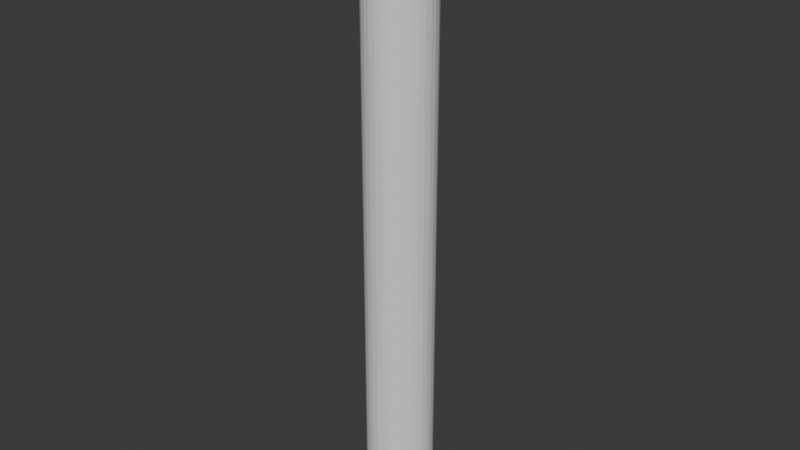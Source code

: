 # Source: blend.blend  (saved by Blender 4.2.66; exported with 4.5.12 LTS)
import bpy
from mathutils import Matrix  # noqa: F401  (used for matrix-valued properties, if any)

bpy.ops.wm.read_factory_settings(use_empty=True)
scene = bpy.context.scene
scene.name = 'Scene'

# ---- collections
col_collection = bpy.data.collections.new('Collection'); scene.collection.children.link(col_collection)

# ---- world
world_world = bpy.data.worlds.new('World'); scene.world = world_world
world_world.use_nodes = True; world_world.node_tree.nodes.clear()
_N = world_world.node_tree.nodes; _L = world_world.node_tree.links
n0 = _N.new('ShaderNodeOutputWorld'); n0.name = 'World Output'; n0.location = (300, 300)
n1 = _N.new('ShaderNodeBackground'); n1.name = 'Background'; n1.location = (10, 300)
n1.inputs[0].default_value = (0.05088, 0.05088, 0.05088, 1.0)
_L.new(n1.outputs[0], n0.inputs[0])
n0.is_active_output = True
world_world.color = (0.05088, 0.05088, 0.05088)
world_world.sun_shadow_jitter_overblur = 0.0

# ---- meshes
me_cylinder = bpy.data.meshes.new('Cylinder')
me_cylinder.from_pydata([(0.0, 1.0, -1.0), (0.0, 1.0, 1.0), (0.1951, 0.9808, -1.0), (0.1951, 0.9808, 1.0), (0.3827, 0.9239, -1.0), (0.3827, 0.9239, 1.0), (0.5556, 0.8315, -1.0), (0.5556, 0.8315, 1.0), (0.7071, 0.7071, -1.0), (0.7071, 0.7071, 1.0), (0.8315, 0.5556, -1.0), (0.8315, 0.5556, 1.0), (0.9239, 0.3827, -1.0), (0.9239, 0.3827, 1.0), (0.9808, 0.1951, -1.0), (0.9808, 0.1951, 1.0), (1.0, 0.0, -1.0), (1.0, 0.0, 1.0), (0.9808, -0.1951, -1.0), (0.9808, -0.1951, 1.0), (0.9239, -0.3827, -1.0), (0.9239, -0.3827, 1.0), (0.8315, -0.5556, -1.0), (0.8315, -0.5556, 1.0), (0.7071, -0.7071, -1.0), (0.7071, -0.7071, 1.0), (0.5556, -0.8315, -1.0), (0.5556, -0.8315, 1.0), (0.3827, -0.9239, -1.0), (0.3827, -0.9239, 1.0), (0.1951, -0.9808, -1.0), (0.1951, -0.9808, 1.0), (0.0, -1.0, -1.0), (0.0, -1.0, 1.0), (-0.1951, -0.9808, -1.0), (-0.1951, -0.9808, 1.0), (-0.3827, -0.9239, -1.0), (-0.3827, -0.9239, 1.0), (-0.5556, -0.8315, -1.0), (-0.5556, -0.8315, 1.0), (-0.7071, -0.7071, -1.0), (-0.7071, -0.7071, 1.0), (-0.8315, -0.5556, -1.0), (-0.8315, -0.5556, 1.0), (-0.9239, -0.3827, -1.0), (-0.9239, -0.3827, 1.0), (-0.9808, -0.1951, -1.0), (-0.9808, -0.1951, 1.0), (-1.0, 0.0, -1.0), (-1.0, 0.0, 1.0), (-0.9808, 0.1951, -1.0), (-0.9808, 0.1951, 1.0), (-0.9239, 0.3827, -1.0), (-0.9239, 0.3827, 1.0), (-0.8315, 0.5556, -1.0), (-0.8315, 0.5556, 1.0), (-0.7071, 0.7071, -1.0), (-0.7071, 0.7071, 1.0), (-0.5556, 0.8315, -1.0), (-0.5556, 0.8315, 1.0), (-0.3827, 0.9239, -1.0), (-0.3827, 0.9239, 1.0), (-0.1951, 0.9808, -1.0), (-0.1951, 0.9808, 1.0), (-0.4152, 0.6214, 1.0), (-0.286, 0.6904, 1.0), (-0.1458, 0.733, 1.0), (-0.733, -0.1458, 1.0), (-0.6214, -0.4152, 1.0), (-0.6904, -0.286, 1.0), (0.1458, -0.733, 1.0), (0.4152, -0.6214, 1.0), (0.286, -0.6904, 1.0), (0.6214, 0.4152, 1.0), (0.733, 0.1458, 1.0), (0.6904, 0.286, 1.0), (-0.7473, 0.0, 1.0), (-0.733, 0.1458, 1.0), (-0.6214, 0.4152, 1.0), (-0.6904, 0.286, 1.0), (-0.5284, 0.5284, 1.0), (-0.286, -0.6904, 1.0), (-0.4152, -0.6214, 1.0), (0.0, 0.7473, 1.0), (0.1458, 0.733, 1.0), (-0.5284, -0.5284, 1.0), (0.0, -0.7473, 1.0), (-0.1458, -0.733, 1.0), (0.4152, 0.6214, 1.0), (0.286, 0.6904, 1.0), (0.6214, -0.4152, 1.0), (0.5284, 0.5284, 1.0), (0.733, -0.1458, 1.0), (0.7473, 0.0, 1.0), (0.6904, -0.286, 1.0), (0.5284, -0.5284, 1.0), (0.286, 0.6904, -1.0), (0.5284, 0.5284, -1.0), (0.4152, 0.6214, -1.0), (0.5284, -0.5284, -1.0), (0.6214, -0.4152, -1.0), (0.6904, -0.286, -1.0), (-0.5284, -0.5284, -1.0), (-0.4152, -0.6214, -1.0), (-0.286, -0.6904, -1.0), (-0.6904, 0.286, -1.0), (-0.5284, 0.5284, -1.0), (-0.6214, 0.4152, -1.0), (-0.1458, 0.733, -1.0), (0.0, 0.7473, -1.0), (0.1458, 0.733, -1.0), (0.286, -0.6904, -1.0), (0.6904, 0.286, -1.0), (0.6214, 0.4152, -1.0), (0.7473, 0.0, -1.0), (0.733, -0.1458, -1.0), (0.733, 0.1458, -1.0), (0.4152, -0.6214, -1.0), (-0.7473, 0.0, -1.0), (-0.733, -0.1458, -1.0), (-0.733, 0.1458, -1.0), (-0.6214, -0.4152, -1.0), (-0.6904, -0.286, -1.0), (-0.286, 0.6904, -1.0), (-0.4152, 0.6214, -1.0), (0.1458, -0.733, -1.0), (-0.1458, -0.733, -1.0), (0.0, -0.7473, -1.0)], [], [(0, 1, 3, 2), (2, 3, 5, 4), (4, 5, 7, 6), (6, 7, 9, 8), (8, 9, 11, 10), (10, 11, 13, 12), (12, 13, 15, 14), (14, 15, 17, 16), (16, 17, 19, 18), (18, 19, 21, 20), (20, 21, 23, 22), (22, 23, 25, 24), (24, 25, 27, 26), (26, 27, 29, 28), (28, 29, 31, 30), (30, 31, 33, 32), (32, 33, 35, 34), (34, 35, 37, 36), (36, 37, 39, 38), (38, 39, 41, 40), (40, 41, 43, 42), (42, 43, 45, 44), (44, 45, 47, 46), (46, 47, 49, 48), (48, 49, 51, 50), (50, 51, 53, 52), (52, 53, 55, 54), (54, 55, 57, 56), (56, 57, 59, 58), (58, 59, 61, 60), (75, 13, 11, 9, 7, 5, 3, 1, 63, 61, 59, 57, 55, 53, 51, 49, 47, 45, 43, 41, 39, 37, 81, 82, 85, 68, 69, 67, 76, 77, 79, 78, 80, 64, 65, 66, 83, 84, 89, 88, 91, 73), (81, 37, 35, 33, 31, 29, 27, 25, 23, 21, 19, 17, 15, 13, 75, 74, 93, 92, 94, 90, 95, 71, 72, 70, 86, 87), (60, 61, 63, 62), (62, 63, 1, 0), (62, 0, 2, 4, 6, 8, 10, 12, 14, 16, 18, 20, 22, 24, 26, 28, 30, 125, 111, 117, 99, 100, 101, 115, 114, 116, 112, 113, 97, 98, 96, 110, 109, 108), (125, 30, 32, 34, 36, 38, 40, 42, 44, 46, 48, 50, 52, 54, 56, 58, 60, 62, 108, 123, 124, 106, 107, 105, 120, 118, 119, 122, 121, 102, 103, 104, 126, 127), (110, 84, 83, 109), (96, 89, 84, 110), (98, 88, 89, 96), (97, 91, 88, 98), (73, 91, 97, 113), (75, 73, 113, 112), (74, 75, 112, 116), (93, 74, 116, 114), (92, 93, 114, 115), (94, 92, 115, 101), (90, 94, 101, 100), (95, 90, 100, 99), (71, 95, 99, 117), (72, 71, 117, 111), (70, 72, 111, 125), (86, 70, 125, 127), (87, 86, 127, 126), (81, 87, 126, 104), (82, 81, 104, 103), (85, 82, 103, 102), (121, 68, 85, 102), (122, 69, 68, 121), (119, 67, 69, 122), (118, 76, 67, 119), (120, 77, 76, 118), (105, 79, 77, 120), (107, 78, 79, 105), (106, 80, 78, 107), (124, 64, 80, 106), (123, 65, 64, 124), (108, 66, 65, 123), (109, 83, 66, 108)])
_uv = me_cylinder.uv_layers.new(name='UVMap')
_uv.uv.foreach_set('vector', [1.0, 0.5, 1.0, 1.0, 0.9688, 1.0, 0.9688, 0.5, 0.9688, 0.5, 0.9688, 1.0, 0.9375, 1.0, 0.9375, 0.5, 0.9375, 0.5, 0.9375, 1.0, 0.9062, 1.0, 0.9062, 0.5, 0.9062, 0.5, 0.9062, 1.0, 0.875, 1.0, 0.875, 0.5, 0.875, 0.5, 0.875, 1.0, 0.8438, 1.0, 0.8438, 0.5, 0.8438, 0.5, 0.8438, 1.0, 0.8125, 1.0, 0.8125, 0.5, 0.8125, 0.5, 0.8125, 1.0, 0.7812, 1.0, 0.7812, 0.5, 0.7812, 0.5, 0.7812, 1.0, 0.75, 1.0, 0.75, 0.5, 0.75, 0.5, 0.75, 1.0, 0.7188, 1.0, 0.7188, 0.5, 0.7188, 0.5, 0.7188, 1.0, 0.6875, 1.0, 0.6875, 0.5, 0.6875, 0.5, 0.6875, 1.0, 0.6562, 1.0, 0.6562, 0.5, 0.6562, 0.5, 0.6562, 1.0, 0.625, 1.0, 0.625, 0.5, 0.625, 0.5, 0.625, 1.0, 0.5938, 1.0, 0.5938, 0.5, 0.5938, 0.5, 0.5938, 1.0, 0.5625, 1.0, 0.5625, 0.5, 0.5625, 0.5, 0.5625, 1.0, 0.5312, 1.0, 0.5312, 0.5, 0.5312, 0.5, 0.5312, 1.0, 0.5, 1.0, 0.5, 0.5, 0.5, 0.5, 0.5, 1.0, 0.4688, 1.0, 0.4688, 0.5, 0.4688, 0.5, 0.4688, 1.0, 0.4375, 1.0, 0.4375, 0.5, 0.4375, 0.5, 0.4375, 1.0, 0.4062, 1.0, 0.4062, 0.5, 0.4062, 0.5, 0.4062, 1.0, 0.375, 1.0, 0.375, 0.5, 0.375, 0.5, 0.375, 1.0, 0.3438, 1.0, 0.3438, 0.5, 0.3438, 0.5, 0.3438, 1.0, 0.3125, 1.0, 0.3125, 0.5, 0.3125, 0.5, 0.3125, 1.0, 0.2812, 1.0, 0.2812, 0.5, 0.2812, 0.5, 0.2812, 1.0, 0.25, 1.0, 0.25, 0.5, 0.25, 0.5, 0.25, 1.0, 0.2188, 1.0, 0.2188, 0.5, 0.2188, 0.5, 0.2188, 1.0, 0.1875, 1.0, 0.1875, 0.5, 0.1875, 0.5, 0.1875, 1.0, 0.1562, 1.0, 0.1562, 0.5, 0.1562, 0.5, 0.1562, 1.0, 0.125, 1.0, 0.125, 0.5, 0.125, 0.5, 0.125, 1.0, 0.09375, 1.0, 0.09375, 0.5, 0.09375, 0.5, 0.09375, 1.0, 0.0625, 1.0, 0.0625, 0.5, 0.4157, 0.3186, 0.4717, 0.3418, 0.4496, 0.3833, 0.4197, 0.4197, 0.3833, 0.4496, 0.3418, 0.4717, 0.2968, 0.4854, 0.25, 0.49, 0.2032, 0.4854, 0.1582, 0.4717, 0.1167, 0.4496, 0.08029, 0.4197, 0.05045, 0.3833, 0.02827, 0.3418, 0.01461, 0.2968, 0.01, 0.25, 0.01461, 0.2032, 0.02827, 0.1582, 0.05045, 0.1167, 0.08029, 0.08029, 0.1167, 0.05045, 0.1582, 0.02827, 0.1814, 0.08429, 0.1504, 0.1009, 0.1232, 0.1232, 0.1009, 0.1504, 0.08429, 0.1814, 0.07409, 0.215, 0.07064, 0.25, 0.07409, 0.285, 0.08429, 0.3186, 0.1009, 0.3496, 0.1232, 0.3768, 0.1504, 0.3991, 0.1814, 0.4157, 0.215, 0.4259, 0.25, 0.4294, 0.285, 0.4259, 0.3186, 0.4157, 0.3496, 0.3991, 0.3768, 0.3768, 0.3991, 0.3496, 0.1814, 0.08429, 0.1582, 0.02827, 0.2032, 0.01461, 0.25, 0.01, 0.2968, 0.01461, 0.3418, 0.02827, 0.3833, 0.05045, 0.4197, 0.08029, 0.4496, 0.1167, 0.4717, 0.1582, 0.4854, 0.2032, 0.49, 0.25, 0.4854, 0.2968, 0.4717, 0.3418, 0.4157, 0.3186, 0.4259, 0.285, 0.4294, 0.25, 0.4259, 0.215, 0.4157, 0.1814, 0.3991, 0.1504, 0.3768, 0.1232, 0.3496, 0.1009, 0.3186, 0.08429, 0.285, 0.07409, 0.25, 0.07064, 0.215, 0.07409, 0.0625, 0.5, 0.0625, 1.0, 0.03125, 1.0, 0.03125, 0.5, 0.03125, 0.5, 0.03125, 1.0, 0.0, 1.0, 0.0, 0.5, 0.7032, 0.4854, 0.75, 0.49, 0.7968, 0.4854, 0.8418, 0.4717, 0.8833, 0.4496, 0.9197, 0.4197, 0.9496, 0.3833, 0.9717, 0.3418, 0.9854, 0.2968, 0.99, 0.25, 0.9854, 0.2032, 0.9717, 0.1582, 0.9496, 0.1167, 0.9197, 0.08029, 0.8833, 0.05045, 0.8418, 0.02827, 0.7968, 0.01461, 0.785, 0.07409, 0.8186, 0.08429, 0.8496, 0.1009, 0.8768, 0.1232, 0.8991, 0.1504, 0.9157, 0.1814, 0.9259, 0.215, 0.9294, 0.25, 0.9259, 0.285, 0.9157, 0.3186, 0.8991, 0.3496, 0.8768, 0.3768, 0.8496, 0.3991, 0.8186, 0.4157, 0.785, 0.4259, 0.75, 0.4294, 0.715, 0.4259, 0.785, 0.07409, 0.7968, 0.01461, 0.75, 0.01, 0.7032, 0.01461, 0.6582, 0.02827, 0.6167, 0.05045, 0.5803, 0.08029, 0.5504, 0.1167, 0.5283, 0.1582, 0.5146, 0.2032, 0.51, 0.25, 0.5146, 0.2968, 0.5283, 0.3418, 0.5504, 0.3833, 0.5803, 0.4197, 0.6167, 0.4496, 0.6582, 0.4717, 0.7032, 0.4854, 0.715, 0.4259, 0.6814, 0.4157, 0.6504, 0.3991, 0.6232, 0.3768, 0.6009, 0.3496, 0.5843, 0.3186, 0.5741, 0.285, 0.5706, 0.25, 0.5741, 0.215, 0.5843, 0.1814, 0.6009, 0.1504, 0.6232, 0.1232, 0.6504, 0.1009, 0.6814, 0.08429, 0.715, 0.07409, 0.75, 0.07064, 0.9688, 0.5074, 0.9688, 0.9926, 1.0, 0.9926, 1.0, 0.5074, 0.9375, 0.5074, 0.9375, 0.9926, 0.9688, 0.9926, 0.9688, 0.5074, 0.9062, 0.5074, 0.9062, 0.9926, 0.9375, 0.9926, 0.9375, 0.5074, 0.875, 0.5074, 0.875, 0.9926, 0.9062, 0.9926, 0.9062, 0.5074, 0.8438, 0.9926, 0.875, 0.9926, 0.875, 0.5074, 0.8438, 0.5074, 0.8125, 0.9926, 0.8438, 0.9926, 0.8438, 0.5074, 0.8125, 0.5074, 0.7812, 0.9926, 0.8125, 0.9926, 0.8125, 0.5074, 0.7812, 0.5074, 0.75, 0.9926, 0.7812, 0.9926, 0.7812, 0.5074, 0.75, 0.5074, 0.7188, 0.9926, 0.75, 0.9926, 0.75, 0.5074, 0.7188, 0.5074, 0.6875, 0.9926, 0.7188, 0.9926, 0.7188, 0.5074, 0.6875, 0.5074, 0.6562, 0.9926, 0.6875, 0.9926, 0.6875, 0.5074, 0.6562, 0.5074, 0.625, 0.9926, 0.6562, 0.9926, 0.6562, 0.5074, 0.625, 0.5074, 0.5938, 0.9926, 0.625, 0.9926, 0.625, 0.5074, 0.5938, 0.5074, 0.5625, 0.9926, 0.5938, 0.9926, 0.5938, 0.5074, 0.5625, 0.5074, 0.5312, 0.9926, 0.5625, 0.9926, 0.5625, 0.5074, 0.5312, 0.5074, 0.5, 0.9926, 0.5312, 0.9926, 0.5312, 0.5074, 0.5, 0.5074, 0.4688, 0.9926, 0.5, 0.9926, 0.5, 0.5074, 0.4688, 0.5074, 0.4375, 0.9926, 0.4688, 0.9926, 0.4688, 0.5074, 0.4375, 0.5074, 0.4062, 0.9926, 0.4375, 0.9926, 0.4375, 0.5074, 0.4062, 0.5074, 0.375, 0.9926, 0.4062, 0.9926, 0.4062, 0.5074, 0.375, 0.5074, 0.3438, 0.5074, 0.3438, 0.9926, 0.375, 0.9926, 0.375, 0.5074, 0.3125, 0.5074, 0.3125, 0.9926, 0.3438, 0.9926, 0.3438, 0.5074, 0.2812, 0.5074, 0.2812, 0.9926, 0.3125, 0.9926, 0.3125, 0.5074, 0.25, 0.5074, 0.25, 0.9926, 0.2812, 0.9926, 0.2812, 0.5074, 0.2188, 0.5074, 0.2188, 0.9926, 0.25, 0.9926, 0.25, 0.5074, 0.1875, 0.5074, 0.1875, 0.9926, 0.2188, 0.9926, 0.2188, 0.5074, 0.1562, 0.5074, 0.1562, 0.9926, 0.1875, 0.9926, 0.1875, 0.5074, 0.125, 0.5074, 0.125, 0.9926, 0.1562, 0.9926, 0.1562, 0.5074, 0.09375, 0.5074, 0.09375, 0.9926, 0.125, 0.9926, 0.125, 0.5074, 0.0625, 0.5074, 0.0625, 0.9926, 0.09375, 0.9926, 0.09375, 0.5074, 0.03125, 0.5074, 0.03125, 0.9926, 0.0625, 0.9926, 0.0625, 0.5074, 0.0, 0.5074, 0.0, 0.9926, 0.03125, 0.9926, 0.03125, 0.5074])
me_cylinder.update()

# ---- objects
ob_cylinder = bpy.data.objects.new('Cylinder', me_cylinder)

# ---- transforms, parenting, visibility, modifiers, constraints
ob_cylinder.location = (0.0, 0.0, 0.0)
ob_cylinder.scale = (0.1088, 0.1088, 1.0)

# ---- collection membership
col_collection.objects.link(ob_cylinder)

# ---- scene / render settings (as saved in the file)
scene.frame_start = 1; scene.frame_end = 250; scene.frame_set(1)
scene.render.engine = 'BLENDER_EEVEE_NEXT'
bpy.context.view_layer.update()

# ---- added for rendering (the .blend has no active camera and no usable light): camera, sun
cam_auto = bpy.data.cameras.new('AutoCamera')
cam_auto.lens = 50.0
cam_auto.sensor_width = 36.0
cam_auto.clip_end = 1000.0
ob_auto_camera = bpy.data.objects.new('AutoCamera', cam_auto)
scene.collection.objects.link(ob_auto_camera)
ob_auto_camera.location = (1.87224, -2.24668, 1.49779)
ob_auto_camera.rotation_euler = (1.09748, -7.21219e-08, 0.694738)
scene.camera = ob_auto_camera
light_auto_sun = bpy.data.lights.new('AutoSun', 'SUN')
light_auto_sun.energy = 3.0
light_auto_sun.angle = 0.0523599
ob_auto_sun = bpy.data.objects.new('AutoSun', light_auto_sun)
scene.collection.objects.link(ob_auto_sun)
ob_auto_sun.rotation_euler = (0.872665, 0.174533, 0.523599)
bpy.context.view_layer.update()
